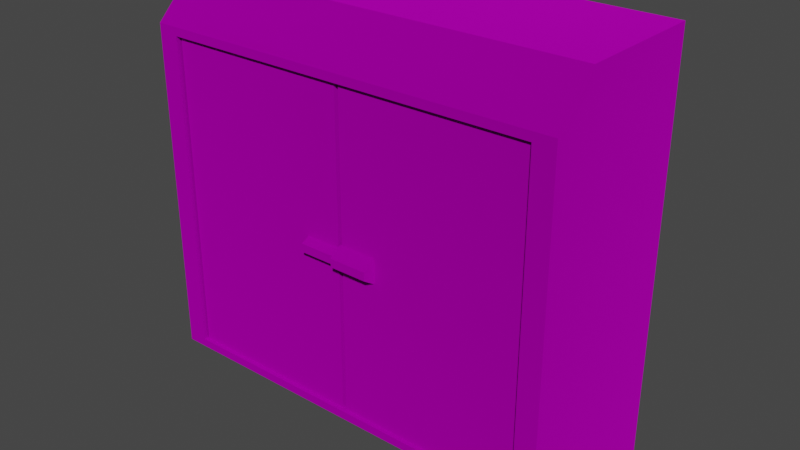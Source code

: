 # Source: wardrobe_2unit.blend  (saved by Blender 3.4.6; exported with 4.5.12 LTS)
import bpy
from mathutils import Matrix  # noqa: F401  (used for matrix-valued properties, if any)

bpy.ops.wm.read_factory_settings(use_empty=True)
scene = bpy.context.scene
scene.name = 'Scene'

# ---- collections
col_collection = bpy.data.collections.new('Collection'); scene.collection.children.link(col_collection)
col_export = bpy.data.collections.new('Export'); scene.collection.children.link(col_export)

# ---- images (referenced by path relative to the original .blend; pixels are not part of the script)
import os
ASSET_DIR = os.environ.get("B2B_ASSET_DIR", "")  # directory of the original .blend (textures are referenced by path, not embedded)
HERE = os.path.dirname(os.path.abspath(__file__))  # packed textures are extracted next to this script under _unpacked/

def load_image(name, relpath, width, height, colorspace="sRGB"):
    """Load a texture the original file referenced (path relative to the .blend, or extracted next to this script)."""
    p = next((c for c in (os.path.join(HERE, relpath), os.path.join(ASSET_DIR, relpath)) if relpath and os.path.exists(c)), "")
    if p:
        img = bpy.data.images.load(p, check_existing=True)
        img.name = name
    else:  # same state as the original file: an image datablock whose file is absent (Cycles renders it pink)
        img = bpy.data.images.new(name, width, height)
        img.source = "FILE"
        img.filepath = "//" + (relpath or name)
    img.colorspace_settings.name = colorspace
    return img
img_door_01_pale_png = load_image('door_01_pale.png', 'door_01_pale.png', 1024, 1024, 'sRGB')
img_shelves_spiralorder_2unit_01a_skblue_png = load_image('shelves_spiralorder_2unit_01a_skblue.png', 'shelves_spiralorder_2unit_01a_skblue.png', 1024, 1024, 'sRGB')

# ---- materials (node trees are filled in below, after node groups)
mat_world_prop_generic_interior_furniture_wardrob = bpy.data.materials.new('world.prop.generic.interior.furniture.wardrob')
mat_world_prop_generic_interior_furniture_wardrob.use_backface_culling = True
mat_world_prop_generic_interior_furniture_wardrob.use_transparent_shadow = False
mat_rsrc_world_prop_generic_interior_furniture_wardrobe_knights_005 = bpy.data.materials.new('rsrc.world.prop.generic.interior.furniture.wardrobe.knights.005')
mat_rsrc_world_prop_generic_interior_furniture_wardrobe_knights_005.use_backface_culling = True
mat_rsrc_world_prop_generic_interior_furniture_wardrobe_knights_005.use_transparent_shadow = False

# ---- material node trees
mat_world_prop_generic_interior_furniture_wardrob.use_nodes = True; mat_world_prop_generic_interior_furniture_wardrob.node_tree.nodes.clear()
_N = mat_world_prop_generic_interior_furniture_wardrob.node_tree.nodes; _L = mat_world_prop_generic_interior_furniture_wardrob.node_tree.links
n0 = _N.new('ShaderNodeBsdfPrincipled'); n0.name = 'Principled BSDF'; n0.location = (10, 300)
n0.distribution = 'GGX'
n0.subsurface_method = 'RANDOM_WALK_SKIN'
n0.inputs[1].default_value = 1.0
n0.inputs[2].default_value = 1.0
n0.inputs[3].default_value = 1.45
n0.inputs[27].default_value = (0.0, 0.0, 0.0, 1.0)
n0.inputs[28].default_value = 1.0
n1 = _N.new('ShaderNodeOutputMaterial'); n1.name = 'Material Output'; n1.location = (320, 270)
n2 = _N.new('ShaderNodeTexImage'); n2.name = 'Image Texture'; n2.location = (-372, 207)
n2.image = img_door_01_pale_png
_L.new(n0.outputs[0], n1.inputs[0])
_L.new(n2.outputs[0], n0.inputs[0])
n1.is_active_output = True
mat_rsrc_world_prop_generic_interior_furniture_wardrobe_knights_005.use_nodes = True; mat_rsrc_world_prop_generic_interior_furniture_wardrobe_knights_005.node_tree.nodes.clear()
_N = mat_rsrc_world_prop_generic_interior_furniture_wardrobe_knights_005.node_tree.nodes; _L = mat_rsrc_world_prop_generic_interior_furniture_wardrobe_knights_005.node_tree.links
n0 = _N.new('ShaderNodeBsdfPrincipled'); n0.name = 'Principled BSDF'; n0.location = (10, 300)
n0.distribution = 'GGX'
n0.subsurface_method = 'RANDOM_WALK_SKIN'
n0.inputs[1].default_value = 1.0
n0.inputs[2].default_value = 1.0
n0.inputs[3].default_value = 1.45
n0.inputs[27].default_value = (0.0, 0.0, 0.0, 1.0)
n0.inputs[28].default_value = 1.0
n1 = _N.new('ShaderNodeOutputMaterial'); n1.name = 'Material Output'; n1.location = (320, 270)
n2 = _N.new('ShaderNodeTexImage'); n2.name = 'Image Texture'; n2.location = (-310, 186)
n2.image = img_shelves_spiralorder_2unit_01a_skblue_png
_L.new(n0.outputs[0], n1.inputs[0])
_L.new(n2.outputs[0], n0.inputs[0])
n1.is_active_output = True

# ---- world
world_world = bpy.data.worlds.new('World'); scene.world = world_world
world_world.use_nodes = True; world_world.node_tree.nodes.clear()
_N = world_world.node_tree.nodes; _L = world_world.node_tree.links
n0 = _N.new('ShaderNodeOutputWorld'); n0.name = 'World Output'; n0.location = (300, 300)
n1 = _N.new('ShaderNodeBackground'); n1.name = 'Background'; n1.location = (10, 300)
n1.inputs[0].default_value = (0.05088, 0.05088, 0.05088, 1.0)
_L.new(n1.outputs[0], n0.inputs[0])
n0.is_active_output = True
world_world.color = (0.05088, 0.05088, 0.05088)
world_world.use_sun_shadow = False
world_world.sun_shadow_jitter_overblur = 0.0

# ---- meshes
me_rsrc_world_prop_generic_interior_furniture_wardrobe_knights_001 = bpy.data.meshes.new('rsrc.world.prop.generic.interior.furniture.wardrobe.knights.001')
me_rsrc_world_prop_generic_interior_furniture_wardrobe_knights_001.from_pydata([(-0.9, -0.24, -0.36), (-0.01, -0.24, -0.4), (-0.89, -1.76, -0.4), (-0.89, -0.24, -0.4), (-0.01, -1.76, -0.4), (-0.9, -1.76, -0.36), (0.0, -0.98, -0.44), (0.0, -1.02, -0.44), (0.0, -1.04, -0.4), (-0.18, -1.04, -0.4), (-0.18, -0.96, -0.4), (-0.18, -1.02, -0.44), (0.0, -0.96, -0.4), (-0.18, -0.98, -0.44), (0.01, -0.24, -0.4), (0.01, -1.76, -0.4), (0.89, -0.24, -0.4), (0.0, -1.76, -0.36), (0.0, -0.24, -0.36), (0.89, -1.76, -0.4), (0.9, -0.24, -0.36), (0.9, -1.76, -0.36), (0.0, -0.98, -0.46), (0.18, -0.98, -0.46), (0.0, -0.94, -0.4), (0.0, -1.06, -0.4), (0.18, -1.02, -0.46), (0.0, -1.02, -0.46), (0.18, -1.06, -0.4), (0.18, -0.94, -0.4)], [], [(0, 5, 17), (17, 18, 0), (3, 1, 4), (4, 2, 3), (0, 18, 1), (1, 3, 0), (18, 17, 4), (4, 1, 18), (17, 5, 2), (2, 4, 17), (5, 0, 3), (3, 2, 5), (6, 7, 11), (11, 13, 6), (12, 8, 7), (7, 6, 12), (8, 9, 11), (11, 7, 8), (9, 10, 13), (13, 11, 9), (10, 12, 6), (6, 13, 10), (21, 20, 17), (18, 17, 20), (14, 16, 15), (19, 15, 16), (18, 20, 14), (16, 14, 20), (17, 18, 15), (14, 15, 18), (21, 17, 19), (15, 19, 17), (20, 21, 16), (19, 16, 21), (27, 22, 26), (23, 26, 22), (25, 24, 27), (22, 27, 24), (28, 25, 26), (27, 26, 25), (29, 28, 23), (26, 23, 28), (24, 29, 22), (23, 22, 29)])
me_rsrc_world_prop_generic_interior_furniture_wardrobe_knights_001.polygons.foreach_set('use_smooth', [0, 0, 0, 0, 0, 0, 1, 1, 0, 0, 1, 1, 0, 0, 0, 0, 0, 0, 0, 0, 0, 0, 0, 0, 0, 0, 0, 0, 1, 1, 0, 0, 1, 1, 0, 0, 0, 0, 0, 0, 0, 0, 0, 0])
_uv = me_rsrc_world_prop_generic_interior_furniture_wardrobe_knights_001.uv_layers.new(name='UVMap')
_uv.uv.foreach_set('vector', [0.0, 0.0, 0.0, 0.92, 1.0, 0.92, 1.0, 0.92, 1.0, 0.0, 0.0, 0.0, 0.000147, 0.0, 1.0, 0.0, 1.0, 0.92, 1.0, 0.92, 0.000147, 0.92, 0.000147, 0.0, 0.0, 0.0, 1.0, 0.0, 1.0, 0.0, 1.0, 0.0, 0.000147, 0.0, 0.0, 0.0, 0.0, 1.0, 1.0, 1.0, 1.0, 0.973, 1.0, 0.973, 0.0, 0.973, 0.0, 1.0, 1.0, 0.9619, 8.07e-05, 0.9619, 0.000147, 0.92, 0.000147, 0.92, 1.0, 0.92, 1.0, 0.9619, -0.02, 0.92, -0.02, 0.0, 0.000147, 0.0, 0.000147, 0.0, 0.000147, 0.92, -0.02, 0.92, 0.3296, 0.5639, 0.3296, 0.5917, 0.07964, 0.5917, 0.07964, 0.5917, 0.07964, 0.5639, 0.3296, 0.5639, 0.7397, 0.2634, 0.7397, 0.3259, 0.6772, 0.3102, 0.6772, 0.3102, 0.6772, 0.279, 0.7397, 0.2634, 0.9889, 0.5518, 0.9889, 0.6768, 0.9268, 0.6768, 0.9268, 0.6768, 0.9268, 0.5518, 0.9889, 0.5518, 0.7397, 0.3259, 0.7397, 0.2634, 0.6772, 0.279, 0.6772, 0.279, 0.6772, 0.3102, 0.7397, 0.3259, 0.01217, 0.4668, 0.01217, 0.3418, 0.07428, 0.3418, 0.07428, 0.3418, 0.07428, 0.4668, 0.01217, 0.4668, 0.0, 0.92, 0.0, 0.0, 1.0, 0.92, 1.0, 0.0, 1.0, 0.92, 0.0, 0.0, 1.0, 0.0, 0.000147, 0.0, 1.0, 0.92, 0.000147, 0.92, 1.0, 0.92, 0.000147, 0.0, 1.0, -0.02, 0.0, -0.02, 1.0, 0.0, 0.000147, 0.0, 1.0, 0.0, 0.0, -0.02, 1.0, 1.0, 0.0, 1.0, 1.0, 0.973, 0.0, 0.973, 1.0, 0.973, 0.0, 1.0, 8.07e-05, 0.9619, 1.0, 0.9619, 0.000147, 0.92, 1.0, 0.92, 0.000147, 0.92, 1.0, 0.9619, -0.02, 0.0, -0.02, 0.92, 0.000147, 0.0, 0.000147, 0.92, 0.000147, 0.0, -0.02, 0.92, 0.3322, 0.596, 0.3322, 0.5682, 0.08215, 0.596, 0.08215, 0.5682, 0.08215, 0.596, 0.3322, 0.5682, 0.7397, 0.3259, 0.7397, 0.2634, 0.6772, 0.3102, 0.6772, 0.279, 0.6772, 0.3102, 0.7397, 0.2634, 0.9889, 0.681, 0.9889, 0.556, 0.9268, 0.681, 0.9268, 0.556, 0.9268, 0.681, 0.9889, 0.556, 0.7397, 0.2634, 0.7397, 0.3259, 0.6772, 0.279, 0.6772, 0.3102, 0.6772, 0.279, 0.7397, 0.3259, 0.01217, 0.346, 0.01217, 0.471, 0.07428, 0.346, 0.07428, 0.471, 0.07428, 0.346, 0.01217, 0.471])
me_rsrc_world_prop_generic_interior_furniture_wardrobe_knights_001.materials.append(mat_world_prop_generic_interior_furniture_wardrob)
me_rsrc_world_prop_generic_interior_furniture_wardrobe_knights_001.use_remesh_fix_poles = True
me_rsrc_world_prop_generic_interior_furniture_wardrobe_knights_001.use_remesh_preserve_attributes = False
me_rsrc_world_prop_generic_interior_furniture_wardrobe_knights_001.update()
me_rsrc_world_prop_generic_interior_furniture_wardrobe_knights_001.normals_split_custom_set([tuple(v) for v in zip(*[iter([-8.714e-08, 0.0, 1.0, -8.714e-08, 0.0, 1.0, -8.714e-08, 0.0, 1.0, 1.743e-07, 1.372e-07, 1.0, 1.743e-07, 1.372e-07, 1.0, 1.743e-07, 1.372e-07, 1.0, 0.0, 0.0, -1.0, 0.0, 0.0, -1.0, 0.0, 0.0, -1.0, 0.0, 0.0, -1.0, 0.0, 0.0, -1.0, 0.0, 0.0, -1.0, 0.0, 1.0, -1.035e-07, 0.0, 1.0, -1.035e-07, 0.0, 1.0, -1.035e-07, 0.0, 1.0, -1.058e-07, 0.0, 1.0, -1.058e-07, 0.0, 1.0, -1.058e-07, 0.9701, -5.691e-10, -0.2425, 0.9701, -3.297e-08, -0.2425, 0.9701, -3.24e-08, -0.2425, 0.9701, -3.24e-08, -0.2425, 0.9701, 0.0, -0.2425, 0.9701, -5.691e-10, -0.2425, 0.0, -1.0, -4.243e-06, 0.0, -1.0, -4.243e-06, 0.0, -1.0, -4.243e-06, 0.0, -1.0, 2.434e-06, 0.0, -1.0, 2.434e-06, 0.0, -1.0, 2.434e-06, -0.9701, 0.0, -0.2425, -0.9701, 0.0, -0.2425, -0.9701, 0.0, -0.2425, -0.9701, 0.0, -0.2425, -0.9701, 0.0, -0.2425, -0.9701, 0.0, -0.2425, 0.0, 0.0, -1.0, 0.0, 0.0, -1.0, 0.0, 0.0, -1.0, 0.0, 0.0, -1.0, 0.0, 0.0, -1.0, 0.0, 0.0, -1.0, 1.0, 0.0, 0.0, 1.0, 0.0, 0.0, 1.0, 0.0, 0.0, 1.0, 0.0, 0.0, 1.0, 0.0, 0.0, 1.0, 0.0, 0.0, 0.0, -0.8944, -0.4472, 0.0, -0.8944, -0.4472, 0.0, -0.8944, -0.4472, 0.0, -0.8944, -0.4472, 0.0, -0.8944, -0.4472, 0.0, -0.8944, -0.4472, -1.0, 0.0, 0.0, -1.0, 0.0, 0.0, -1.0, 0.0, 0.0, -1.0, 0.0, 0.0, -1.0, 0.0, 0.0, -1.0, 0.0, 0.0, 0.0, 0.8944, -0.4472, 0.0, 0.8944, -0.4472, 0.0, 0.8944, -0.4472, 0.0, 0.8944, -0.4472, 0.0, 0.8944, -0.4472, 0.0, 0.8944, -0.4472, 0.0, 1.372e-07, 1.0, 0.0, 1.372e-07, 1.0, 0.0, 1.372e-07, 1.0, 0.0, 1.372e-07, 1.0, 0.0, 1.372e-07, 1.0, 0.0, 1.372e-07, 1.0, 0.0, -1.372e-07, -1.0, 0.0, -1.372e-07, -1.0, 0.0, -1.372e-07, -1.0, 0.0, -1.372e-07, -1.0, 0.0, -1.372e-07, -1.0, 0.0, -1.372e-07, -1.0, 0.0, 1.0, 0.0, 0.0, 1.0, 0.0, 0.0, 1.0, 0.0, 0.0, 1.0, 0.0, 0.0, 1.0, 0.0, 0.0, 1.0, 0.0, -0.9701, -3.297e-08, -0.2425, -0.9701, -3.343e-08, -0.2425, -0.9701, -3.298e-08, -0.2425, -0.9701, -3.344e-08, -0.2425, -0.9701, -3.298e-08, -0.2425, -0.9701, -3.343e-08, -0.2425, 0.0, -1.0, -6.623e-06, 0.0, -1.0, -6.623e-06, 0.0, -1.0, -6.623e-06, 0.0, -1.0, 0.0, 0.0, -1.0, 0.0, 0.0, -1.0, 0.0, 0.9701, 0.0, -0.2425, 0.9701, 0.0, -0.2425, 0.9701, 0.0, -0.2425, 0.9701, 0.0, -0.2425, 0.9701, 0.0, -0.2425, 0.9701, 0.0, -0.2425, 0.0, 0.0, -1.0, 0.0, 0.0, -1.0, 0.0, 0.0, -1.0, 0.0, 0.0, -1.0, 0.0, 0.0, -1.0, 0.0, 0.0, -1.0, -1.0, 0.0, 0.0, -1.0, 0.0, 0.0, -1.0, 0.0, 0.0, -1.0, 0.0, 0.0, -1.0, 0.0, 0.0, -1.0, 0.0, 0.0, 0.0, -0.8321, -0.5547, 0.0, -0.8321, -0.5547, 0.0, -0.8321, -0.5547, 0.0, -0.8321, -0.5547, 0.0, -0.8321, -0.5547, 0.0, -0.8321, -0.5547, 1.0, 0.0, 0.0, 1.0, 0.0, 0.0, 1.0, 0.0, 0.0, 1.0, 0.0, 0.0, 1.0, 0.0, 0.0, 1.0, 0.0, 0.0, 0.0, 0.8321, -0.5547, 0.0, 0.8321, -0.5547, 0.0, 0.8321, -0.5547, 0.0, 0.8321, -0.5547, 0.0, 0.8321, -0.5547, 0.0, 0.8321, -0.5547])] * 3)])
me_rsrc_world_prop_generic_interior_furniture_wardrobe_knights_002 = bpy.data.meshes.new('rsrc.world.prop.generic.interior.furniture.wardrobe.knights.002')
me_rsrc_world_prop_generic_interior_furniture_wardrobe_knights_002.from_pydata([(1.0, -0.2, -0.42), (-1.0, -1.8, -0.42), (-0.9, -1.76, -0.42), (1.526e-07, -1.8, -0.42), (0.9, -1.76, -0.42), (0.9, -0.24, 0.3), (-0.9, -0.24, -0.42), (-0.02, -0.24, -0.38), (0.02, -1.76, -0.38), (-0.02, -1.76, -0.38), (0.02, -0.24, 0.3), (0.02, -1.76, 0.3), (0.02, -0.24, -0.38), (-0.02, -1.76, 0.3), (-0.02, -0.24, 0.3), (0.9, -1.24, -0.38), (0.9, -1.28, -0.38), (-0.9, -1.24, 0.3), (0.9, -1.24, 0.3), (-0.9, -1.24, -0.38), (0.9, -1.28, 0.3), (-0.9, -1.28, 0.3), (-0.9, -1.28, -0.38), (1.526e-07, -2.0, -0.22), (-0.9, -1.76, 0.3), (3.815e-08, -1.76, 0.3), (1.0, -2.0, 0.42), (3.815e-08, -2.0, 0.42), (-1.0, -2.0, 0.42), (0.0, -0.2, -0.42), (-0.9, -0.24, 0.3), (0.0, -0.24, -0.42), (0.0, -0.24, 0.3), (0.9, -0.24, -0.42), (0.9, -1.76, 0.3), (7.629e-08, -1.76, -0.42), (1.0, -2.0, -0.22), (1.0, -1.8, -0.42), (1.0, 0.0, 0.42), (-1.0, -2.0, -0.22), (-1.0, -0.2, -0.42), (0.0, 0.0, -0.22), (-1.0, 0.0, -0.22), (-1.0, 0.0, 0.42), (0.0, 0.0, 0.42), (1.0, 0.0, -0.22)], [], [(4, 33, 0), (6, 2, 1), (29, 0, 33), (3, 1, 2), (0, 37, 4), (4, 37, 3), (3, 35, 4), (2, 35, 3), (34, 5, 33), (33, 4, 34), (30, 24, 2), (2, 6, 30), (7, 12, 8), (8, 9, 7), (10, 11, 8), (8, 12, 10), (13, 14, 7), (7, 9, 13), (19, 15, 16), (16, 22, 19), (17, 18, 15), (15, 19, 17), (20, 21, 22), (22, 16, 20), (28, 39, 23), (23, 27, 28), (27, 23, 36), (36, 26, 27), (24, 30, 32), (32, 25, 24), (25, 32, 5), (5, 34, 25), (26, 38, 44), (44, 27, 26), (27, 44, 43), (43, 28, 27), (1, 40, 6), (6, 40, 29), (29, 31, 6), (33, 31, 29), (30, 6, 31), (31, 32, 30), (32, 31, 33), (33, 5, 32), (34, 4, 35), (35, 25, 34), (25, 35, 2), (2, 24, 25), (0, 36, 37), (45, 36, 0), (26, 36, 45), (26, 45, 38), (39, 28, 43), (39, 43, 42), (39, 42, 1), (1, 42, 40), (41, 42, 43), (43, 44, 41), (41, 44, 38), (38, 45, 41), (29, 40, 42), (42, 41, 29), (29, 41, 45), (45, 0, 29), (23, 39, 1), (1, 3, 23), (23, 3, 37), (37, 36, 23)])
_uv = me_rsrc_world_prop_generic_interior_furniture_wardrobe_knights_002.uv_layers.new(name='UVMap')
_uv.uv.foreach_set('vector', [0.6841, 0.609, 0.6841, 0.1247, 0.649, 0.1008, 0.6841, 0.1247, 0.6841, 0.609, 0.649, 0.6232, 0.9997, 0.1008, 0.649, 0.1008, 0.6841, 0.1247, 0.9995, 0.6648, 0.649, 0.6648, 0.6841, 0.6503, 0.649, 0.1008, 0.649, 0.6232, 0.6841, 0.609, 0.6841, 0.6503, 0.649, 0.6648, 0.9995, 0.6648, 0.9995, 0.6648, 0.9995, 0.6503, 0.6841, 0.6503, 0.6841, 0.6503, 0.9995, 0.6503, 0.9995, 0.6648, 0.841, 0.5896, 0.841, 0.2789, 1.0, 0.2789, 1.0, 0.2789, 1.0, 0.5896, 0.841, 0.5896, 0.841, 0.2789, 0.841, 0.5896, 1.0, 0.5896, 1.0, 0.5896, 1.0, 0.2789, 0.841, 0.2789, 0.2457, 0.9776, 0.2404, 0.9776, 0.2404, 0.7434, 0.2404, 0.7434, 0.2457, 0.7434, 0.2457, 0.9776, 0.1356, 0.9776, 0.1356, 0.7434, 0.2404, 0.7434, 0.2404, 0.7434, 0.2404, 0.9776, 0.1356, 0.9776, 0.1409, 0.7434, 0.1409, 0.9776, 0.2457, 0.9776, 0.2457, 0.9776, 0.2457, 0.7434, 0.1409, 0.7434, 0.2464, 0.7319, 0.2464, 0.9793, 0.2406, 0.9793, 0.2406, 0.9793, 0.2406, 0.7319, 0.2464, 0.7319, 0.153, 0.7319, 0.153, 0.9793, 0.2464, 0.9793, 0.2464, 0.9793, 0.2464, 0.7319, 0.153, 0.7319, 0.1472, 0.9793, 0.1472, 0.7319, 0.2406, 0.7319, 0.2406, 0.7319, 0.2406, 0.9793, 0.1472, 0.9793, 0.649, 0.9994, 0.649, 0.7747, 0.9995, 0.7747, 0.9995, 0.7747, 0.9995, 0.9994, 0.649, 0.9994, 0.9995, 0.9994, 0.9995, 0.7747, 0.649, 0.7747, 0.649, 0.7747, 0.649, 0.9994, 0.9995, 0.9994, 0.8427, 0.5896, 0.8427, 0.2816, 0.9989, 0.2816, 0.9989, 0.2816, 0.9989, 0.5896, 0.8427, 0.5896, 0.9989, 0.5896, 0.9989, 0.2816, 0.8427, 0.2816, 0.8427, 0.2816, 0.8427, 0.5896, 0.9989, 0.5896, 0.3456, 0.698, 0.3456, 0.001392, 0.0007559, 0.001392, 0.0007559, 0.001392, 0.000756, 0.698, 0.3456, 0.698, 0.000756, 0.698, 0.0007559, 0.001392, 0.3456, 0.001392, 0.3456, 0.001392, 0.3456, 0.698, 0.000756, 0.698, 0.649, 0.6232, 0.649, 0.1008, 0.6841, 0.1247, 0.6841, 0.1247, 0.649, 0.1008, 0.9997, 0.1008, 0.9997, 0.1008, 0.9997, 0.1247, 0.6841, 0.1247, 0.6841, 0.1247, 0.9997, 0.1247, 0.9997, 0.1008, 0.8427, 0.2816, 0.8427, 0.1441, 0.9989, 0.1441, 0.9989, 0.1441, 0.9989, 0.2816, 0.8427, 0.2816, 0.9989, 0.2816, 0.9989, 0.1441, 0.8427, 0.1441, 0.8427, 0.1441, 0.8427, 0.2816, 0.9989, 0.2816, 0.9989, 0.5896, 0.9989, 0.6388, 0.8427, 0.6388, 0.8427, 0.6388, 0.8427, 0.5896, 0.9989, 0.5896, 0.8427, 0.5896, 0.8427, 0.6388, 0.9989, 0.6388, 0.9989, 0.6388, 0.9989, 0.5896, 0.8427, 0.5896, 0.6496, 0.07105, 0.579, 0.698, 0.6496, 0.6283, 0.579, 0.001392, 0.579, 0.698, 0.6496, 0.07105, 0.3456, 0.698, 0.579, 0.698, 0.579, 0.001392, 0.3456, 0.698, 0.579, 0.001392, 0.3456, 0.001392, 0.579, 0.698, 0.3456, 0.698, 0.3456, 0.001392, 0.579, 0.698, 0.3456, 0.001392, 0.579, 0.001392, 0.579, 0.698, 0.579, 0.001392, 0.6496, 0.6283, 0.6496, 0.6283, 0.579, 0.001392, 0.6496, 0.07105, 0.3041, 0.7974, 0.05446, 0.6386, 0.5541, 0.7974, 0.5541, 0.7974, 0.9455, 0.6386, 0.3041, 0.7974, 0.3041, 0.7974, 0.9455, 0.6386, 0.65, 0.9979, 0.65, 0.9979, 0.004951, 0.995, 0.3041, 0.7974, 0.9997, 0.1008, 0.649, 0.1008, 0.649, 0.0003576, 0.649, 0.0003576, 0.9997, 0.0003576, 0.9997, 0.1008, 0.9997, 0.1008, 0.9997, 0.0003576, 0.649, 0.0003576, 0.649, 0.0003576, 0.649, 0.1008, 0.9997, 0.1008, 0.9995, 0.7747, 0.649, 0.7747, 0.649, 0.6648, 0.649, 0.6648, 0.9995, 0.6648, 0.9995, 0.7747, 0.9995, 0.7747, 0.9995, 0.6648, 0.649, 0.6648, 0.649, 0.6648, 0.649, 0.7747, 0.9995, 0.7747])
me_rsrc_world_prop_generic_interior_furniture_wardrobe_knights_002.materials.append(mat_rsrc_world_prop_generic_interior_furniture_wardrobe_knights_005)
me_rsrc_world_prop_generic_interior_furniture_wardrobe_knights_002.use_remesh_fix_poles = True
me_rsrc_world_prop_generic_interior_furniture_wardrobe_knights_002.use_remesh_preserve_attributes = False
me_rsrc_world_prop_generic_interior_furniture_wardrobe_knights_002.update()
me_rsrc_world_prop_generic_interior_furniture_wardrobe_knights_002.normals_split_custom_set([tuple(v) for v in zip(*[iter([2.206e-07, 0.0, -1.0, 2.206e-07, 0.0, -1.0, 2.206e-07, 0.0, -1.0, 4.902e-08, 0.0, -1.0, 4.902e-08, 0.0, -1.0, 4.902e-08, 0.0, -1.0, 0.0, 0.0, -1.0, 0.0, 0.0, -1.0, 0.0, 0.0, -1.0, 0.0, 0.0, -1.0, 0.0, 0.0, -1.0, 0.0, 0.0, -1.0, -4.657e-08, 0.0, -1.0, -4.657e-08, 0.0, -1.0, -4.657e-08, 0.0, -1.0, 0.0, 0.0, -1.0, 0.0, 0.0, -1.0, 0.0, 0.0, -1.0, 0.0, 0.0, -1.0, 0.0, 0.0, -1.0, 0.0, 0.0, -1.0, 0.0, 0.0, -1.0, 0.0, 0.0, -1.0, 0.0, 0.0, -1.0, -1.0, 0.0, 0.0, -1.0, 0.0, 0.0, -1.0, 0.0, 0.0, -1.0, 0.0, 0.0, -1.0, 0.0, 0.0, -1.0, 0.0, 0.0, 1.0, 0.0, 0.0, 1.0, 0.0, 0.0, 1.0, 0.0, 0.0, 1.0, 0.0, 0.0, 1.0, 0.0, 0.0, 1.0, 0.0, 0.0, 0.0, 0.0, -1.0, 0.0, 0.0, -1.0, 0.0, 0.0, -1.0, 0.0, 0.0, -1.0, 0.0, 0.0, -1.0, 0.0, 0.0, -1.0, 1.0, 0.0, 0.0, 1.0, 0.0, 0.0, 1.0, 0.0, 0.0, 1.0, 0.0, 0.0, 1.0, 0.0, 0.0, 1.0, 0.0, 0.0, -1.0, 0.0, 0.0, -1.0, 0.0, 0.0, -1.0, 0.0, 0.0, -1.0, 0.0, 0.0, -1.0, 0.0, 0.0, -1.0, 0.0, 0.0, 0.0, 0.0, -1.0, 0.0, 0.0, -1.0, 0.0, 0.0, -1.0, 0.0, 0.0, -1.0, 0.0, 0.0, -1.0, 0.0, 0.0, -1.0, 0.0, 1.0, 0.0, 0.0, 1.0, 0.0, 0.0, 1.0, 0.0, 0.0, 1.0, 0.0, 0.0, 1.0, 0.0, 0.0, 1.0, 0.0, 0.0, -1.0, 0.0, 0.0, -1.0, 0.0, 0.0, -1.0, 0.0, 0.0, -1.0, 0.0, 0.0, -1.0, 0.0, 0.0, -1.0, 0.0, 0.0, -1.0, 0.0, 0.0, -1.0, 0.0, 0.0, -1.0, 0.0, 0.0, -1.0, 0.0, 0.0, -1.0, 0.0, 0.0, -1.0, 0.0, 0.0, -1.0, 0.0, 0.0, -1.0, 0.0, 0.0, -1.0, 0.0, 0.0, -1.0, 0.0, 0.0, -1.0, 0.0, 0.0, -1.0, 0.0, 0.0, 0.0, -1.0, 0.0, 0.0, -1.0, 0.0, 0.0, -1.0, 0.0, 0.0, -1.0, 0.0, 0.0, -1.0, 0.0, 0.0, -1.0, 0.0, 0.0, -1.0, 0.0, 0.0, -1.0, 0.0, 0.0, -1.0, 0.0, 0.0, -1.0, 0.0, 0.0, -1.0, 0.0, 0.0, -1.0, 0.0, 0.0, 1.0, 0.0, 0.0, 1.0, 0.0, 0.0, 1.0, 0.0, 0.0, 1.0, 0.0, 0.0, 1.0, 0.0, 0.0, 1.0, 0.0, 0.0, 1.0, 0.0, 0.0, 1.0, 0.0, 0.0, 1.0, 0.0, 0.0, 1.0, 0.0, 0.0, 1.0, 0.0, 0.0, 1.0, -2.095e-07, 0.0, -1.0, -2.095e-07, 0.0, -1.0, -2.095e-07, 0.0, -1.0, 0.0, 0.0, -1.0, 0.0, 0.0, -1.0, 0.0, 0.0, -1.0, 0.0, 0.0, -1.0, 0.0, 0.0, -1.0, 0.0, 0.0, -1.0, 0.0, 0.0, -1.0, 0.0, 0.0, -1.0, 0.0, 0.0, -1.0, 0.0, -1.0, 0.0, 0.0, -1.0, 0.0, 0.0, -1.0, 0.0, 0.0, -1.0, 0.0, 0.0, -1.0, 0.0, 0.0, -1.0, 0.0, 0.0, -1.0, 0.0, 0.0, -1.0, 0.0, 0.0, -1.0, 0.0, 0.0, -1.0, 0.0, 0.0, -1.0, 0.0, 0.0, -1.0, 0.0, 0.0, 1.0, 0.0, 0.0, 1.0, 0.0, 0.0, 1.0, 0.0, 0.0, 1.0, -3.679e-07, 0.0, 1.0, -3.679e-07, 0.0, 1.0, -3.679e-07, 0.0, 1.0, 3.679e-07, 0.0, 1.0, 3.679e-07, 0.0, 1.0, 3.679e-07, 0.0, 1.0, 0.0, 0.0, 1.0, 0.0, 0.0, 1.0, 0.0, 1.0, 0.0, 0.0, 1.0, 0.0, 0.0, 1.0, 0.0, 0.0, 1.0, 0.0, 0.0, 1.0, 0.0, 0.0, 1.0, 0.0, 0.0, 1.0, 0.0, 0.0, 1.0, 0.0, 0.0, 1.0, 0.0, 0.0, 1.0, 0.0, 0.0, 1.0, 0.0, 0.0, 1.0, 0.0, 0.0, -1.0, 0.0, 0.0, -1.0, 0.0, 0.0, -1.0, 0.0, 0.0, -1.0, 0.0, 0.0, -1.0, 0.0, 0.0, -1.0, 0.0, 0.0, -1.0, 0.0, 0.0, -1.0, 0.0, 0.0, -1.0, 0.0, 0.0, -1.0, 0.0, 0.0, -1.0, 0.0, 0.0, -1.0, 0.0, 0.0, 0.0, 1.0, 0.0, 0.0, 1.0, 0.0, 0.0, 1.0, 0.0, 0.0, 1.0, 0.0, 0.0, 1.0, 0.0, 0.0, 1.0, 0.0, 0.0, 1.0, 0.0, 0.0, 1.0, 0.0, 0.0, 1.0, 0.0, 0.0, 1.0, 0.0, 0.0, 1.0, 0.0, 0.0, 1.0, 0.0, 0.0, 0.7071, -0.7071, 0.0, 0.7071, -0.7071, 0.0, 0.7071, -0.7071, 0.0, 0.7071, -0.7071, 0.0, 0.7071, -0.7071, 0.0, 0.7071, -0.7071, 0.0, 0.7071, -0.7071, 0.0, 0.7071, -0.7071, 0.0, 0.7071, -0.7071, 0.0, 0.7071, -0.7071, 0.0, 0.7071, -0.7071, 0.0, 0.7071, -0.7071, 0.0, -0.7071, -0.7071, 0.0, -0.7071, -0.7071, 0.0, -0.7071, -0.7071, 0.0, -0.7071, -0.7071, 0.0, -0.7071, -0.7071, 0.0, -0.7071, -0.7071, 0.0, -0.7071, -0.7071, 0.0, -0.7071, -0.7071, 0.0, -0.7071, -0.7071, 0.0, -0.7071, -0.7071, 0.0, -0.7071, -0.7071, 0.0, -0.7071, -0.7071])] * 3)])

# ---- objects
ob_rsrc_world_prop_generic_interior_furniture_wardrobe_knights_006 = bpy.data.objects.new('rsrc.world.prop.generic.interior.furniture.wardrobe.knights.006', me_rsrc_world_prop_generic_interior_furniture_wardrobe_knights_001)
ob_rsrc_world_prop_generic_interior_furniture_wardrobe_knights_005 = bpy.data.objects.new('rsrc.world.prop.generic.interior.furniture.wardrobe.knights.005', me_rsrc_world_prop_generic_interior_furniture_wardrobe_knights_002)

# ---- transforms, parenting, visibility, modifiers, constraints
ob_rsrc_world_prop_generic_interior_furniture_wardrobe_knights_006.location = (0.0, 0.0, 0.0)
ob_rsrc_world_prop_generic_interior_furniture_wardrobe_knights_006.rotation_mode = 'QUATERNION'
ob_rsrc_world_prop_generic_interior_furniture_wardrobe_knights_006.rotation_quaternion = (0.7071, -0.7071, -1.57e-16, -9.358e-24)
ob_rsrc_world_prop_generic_interior_furniture_wardrobe_knights_006.scale = (1.0, 1.0, 1.0)
ob_rsrc_world_prop_generic_interior_furniture_wardrobe_knights_005.location = (0.0, 0.0, 0.0)
ob_rsrc_world_prop_generic_interior_furniture_wardrobe_knights_005.rotation_mode = 'QUATERNION'
ob_rsrc_world_prop_generic_interior_furniture_wardrobe_knights_005.rotation_quaternion = (0.7071, -0.7071, -1.57e-16, -9.358e-24)
ob_rsrc_world_prop_generic_interior_furniture_wardrobe_knights_005.scale = (1.0, 1.0, 1.0)

# ---- collection membership
col_collection.objects.link(ob_rsrc_world_prop_generic_interior_furniture_wardrobe_knights_006)
col_collection.objects.link(ob_rsrc_world_prop_generic_interior_furniture_wardrobe_knights_005)

# ---- scene / render settings (as saved in the file)
scene.frame_start = 1; scene.frame_end = 250; scene.frame_set(1)
scene.render.engine = 'BLENDER_EEVEE_NEXT'
scene.cycles.sampling_pattern = 'TABULATED_SOBOL'
scene.cycles.use_light_tree = False
scene.view_settings.view_transform = 'Filmic'
bpy.context.view_layer.update()

# ---- added for rendering (the .blend has no active camera and no usable light): camera, sun
cam_auto = bpy.data.cameras.new('AutoCamera')
cam_auto.lens = 50.0
cam_auto.sensor_width = 36.0
cam_auto.clip_end = 1000.0
ob_auto_camera = bpy.data.objects.new('AutoCamera', cam_auto)
scene.collection.objects.link(ob_auto_camera)
ob_auto_camera.location = (2.74062, -3.30874, 3.19249)
ob_auto_camera.rotation_euler = (1.09748, -7.21219e-08, 0.694738)
scene.camera = ob_auto_camera
light_auto_sun = bpy.data.lights.new('AutoSun', 'SUN')
light_auto_sun.energy = 3.0
light_auto_sun.angle = 0.0523599
ob_auto_sun = bpy.data.objects.new('AutoSun', light_auto_sun)
scene.collection.objects.link(ob_auto_sun)
ob_auto_sun.rotation_euler = (0.872665, 0.174533, 0.523599)
bpy.context.view_layer.update()
